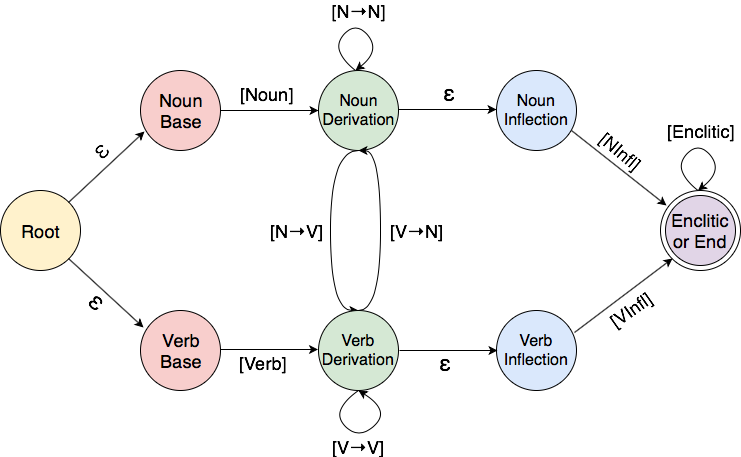

The diagram above was exported from draw.io. Its source (the exported page's mxGraphModel, read from the mxfile embedded in the PNG):
<mxGraphModel dx="926" dy="766" grid="1" gridSize="10" guides="1" tooltips="1" connect="1" arrows="1" fold="1" page="1" pageScale="1" pageWidth="850" pageHeight="1100" math="0" shadow="0">
  <root>
    <mxCell id="0" />
    <mxCell id="1" parent="0" />
    <mxCell id="ZE2ynMk5ZnJbjJ_CCs-L-1" value="&lt;font style=&quot;font-size: 18px&quot;&gt;Root&lt;/font&gt;" style="ellipse;whiteSpace=wrap;html=1;aspect=fixed;fillColor=#fff2cc;strokeColor=#000000;" vertex="1" parent="1">
      <mxGeometry x="40" y="200" width="80" height="80" as="geometry" />
    </mxCell>
    <mxCell id="ZE2ynMk5ZnJbjJ_CCs-L-2" value="&lt;font style=&quot;font-size: 18px&quot;&gt;Noun&lt;br&gt;Base&lt;br&gt;&lt;/font&gt;" style="ellipse;whiteSpace=wrap;html=1;aspect=fixed;fillColor=#f8cecc;strokeColor=#000000;" vertex="1" parent="1">
      <mxGeometry x="180" y="80" width="80" height="80" as="geometry" />
    </mxCell>
    <mxCell id="ZE2ynMk5ZnJbjJ_CCs-L-3" value="&lt;font style=&quot;font-size: 18px&quot;&gt;Verb&lt;br&gt;Base&lt;br&gt;&lt;/font&gt;" style="ellipse;whiteSpace=wrap;html=1;aspect=fixed;fillColor=#f8cecc;strokeColor=#000000;" vertex="1" parent="1">
      <mxGeometry x="180" y="320" width="80" height="80" as="geometry" />
    </mxCell>
    <mxCell id="ZE2ynMk5ZnJbjJ_CCs-L-24" style="edgeStyle=orthogonalEdgeStyle;curved=1;orthogonalLoop=1;jettySize=auto;html=1;exitX=0.5;exitY=1;exitDx=0;exitDy=0;entryX=0.5;entryY=0;entryDx=0;entryDy=0;" edge="1" parent="1" source="ZE2ynMk5ZnJbjJ_CCs-L-4" target="ZE2ynMk5ZnJbjJ_CCs-L-5">
      <mxGeometry relative="1" as="geometry">
        <Array as="points">
          <mxPoint x="370" y="160" />
          <mxPoint x="370" y="320" />
        </Array>
      </mxGeometry>
    </mxCell>
    <mxCell id="ZE2ynMk5ZnJbjJ_CCs-L-4" value="&lt;font style=&quot;font-size: 16px&quot;&gt;Noun&lt;br&gt;Derivation&lt;br&gt;&lt;/font&gt;" style="ellipse;whiteSpace=wrap;html=1;aspect=fixed;fillColor=#d5e8d4;strokeColor=#000000;" vertex="1" parent="1">
      <mxGeometry x="357.5" y="80" width="80" height="80" as="geometry" />
    </mxCell>
    <mxCell id="ZE2ynMk5ZnJbjJ_CCs-L-25" style="edgeStyle=orthogonalEdgeStyle;curved=1;orthogonalLoop=1;jettySize=auto;html=1;exitX=0.5;exitY=0;exitDx=0;exitDy=0;entryX=0.5;entryY=1;entryDx=0;entryDy=0;" edge="1" parent="1" source="ZE2ynMk5ZnJbjJ_CCs-L-5" target="ZE2ynMk5ZnJbjJ_CCs-L-4">
      <mxGeometry relative="1" as="geometry">
        <Array as="points">
          <mxPoint x="420" y="320" />
          <mxPoint x="420" y="160" />
        </Array>
      </mxGeometry>
    </mxCell>
    <mxCell id="ZE2ynMk5ZnJbjJ_CCs-L-5" value="&lt;font style=&quot;font-size: 16px&quot;&gt;Verb Derivation&lt;/font&gt;" style="ellipse;whiteSpace=wrap;html=1;aspect=fixed;fillColor=#d5e8d4;strokeColor=#000000;" vertex="1" parent="1">
      <mxGeometry x="357.5" y="320" width="80" height="80" as="geometry" />
    </mxCell>
    <mxCell id="ZE2ynMk5ZnJbjJ_CCs-L-6" value="&lt;font style=&quot;font-size: 16px&quot;&gt;Noun Inflection&lt;/font&gt;" style="ellipse;whiteSpace=wrap;html=1;aspect=fixed;fillColor=#dae8fc;strokeColor=#000000;" vertex="1" parent="1">
      <mxGeometry x="536" y="80" width="80" height="80" as="geometry" />
    </mxCell>
    <mxCell id="ZE2ynMk5ZnJbjJ_CCs-L-7" value="&lt;font style=&quot;font-size: 16px&quot;&gt;Verb Inflection&lt;/font&gt;" style="ellipse;whiteSpace=wrap;html=1;aspect=fixed;fillColor=#dae8fc;strokeColor=#000000;" vertex="1" parent="1">
      <mxGeometry x="536" y="320" width="80" height="80" as="geometry" />
    </mxCell>
    <mxCell id="ZE2ynMk5ZnJbjJ_CCs-L-8" value="&lt;font style=&quot;font-size: 18px&quot;&gt;Enclitic or End&lt;/font&gt;" style="ellipse;whiteSpace=wrap;html=1;aspect=fixed;" vertex="1" parent="1">
      <mxGeometry x="700" y="200" width="80" height="80" as="geometry" />
    </mxCell>
    <mxCell id="ZE2ynMk5ZnJbjJ_CCs-L-9" value="" style="endArrow=classic;html=1;exitX=1;exitY=0;exitDx=0;exitDy=0;entryX=0.05;entryY=0.763;entryDx=0;entryDy=0;entryPerimeter=0;" edge="1" parent="1" source="ZE2ynMk5ZnJbjJ_CCs-L-1" target="ZE2ynMk5ZnJbjJ_CCs-L-2">
      <mxGeometry width="50" height="50" relative="1" as="geometry">
        <mxPoint x="40" y="470" as="sourcePoint" />
        <mxPoint x="90" y="420" as="targetPoint" />
      </mxGeometry>
    </mxCell>
    <mxCell id="ZE2ynMk5ZnJbjJ_CCs-L-10" value="" style="endArrow=classic;html=1;exitX=1;exitY=0.5;exitDx=0;exitDy=0;entryX=0;entryY=0.5;entryDx=0;entryDy=0;" edge="1" parent="1" source="ZE2ynMk5ZnJbjJ_CCs-L-2" target="ZE2ynMk5ZnJbjJ_CCs-L-4">
      <mxGeometry width="50" height="50" relative="1" as="geometry">
        <mxPoint x="270" y="151" as="sourcePoint" />
        <mxPoint x="346" y="80" as="targetPoint" />
      </mxGeometry>
    </mxCell>
    <mxCell id="ZE2ynMk5ZnJbjJ_CCs-L-11" value="" style="endArrow=classic;html=1;exitX=1;exitY=0.5;exitDx=0;exitDy=0;entryX=0;entryY=0.5;entryDx=0;entryDy=0;" edge="1" parent="1">
      <mxGeometry width="50" height="50" relative="1" as="geometry">
        <mxPoint x="259.5" y="359" as="sourcePoint" />
        <mxPoint x="357.5" y="359" as="targetPoint" />
      </mxGeometry>
    </mxCell>
    <mxCell id="ZE2ynMk5ZnJbjJ_CCs-L-12" value="" style="endArrow=classic;html=1;exitX=1;exitY=0.5;exitDx=0;exitDy=0;entryX=0;entryY=0.5;entryDx=0;entryDy=0;" edge="1" parent="1">
      <mxGeometry width="50" height="50" relative="1" as="geometry">
        <mxPoint x="438" y="119" as="sourcePoint" />
        <mxPoint x="536" y="119" as="targetPoint" />
      </mxGeometry>
    </mxCell>
    <mxCell id="ZE2ynMk5ZnJbjJ_CCs-L-13" value="" style="endArrow=classic;html=1;exitX=1;exitY=0.5;exitDx=0;exitDy=0;entryX=0;entryY=0.5;entryDx=0;entryDy=0;" edge="1" parent="1">
      <mxGeometry width="50" height="50" relative="1" as="geometry">
        <mxPoint x="439" y="360" as="sourcePoint" />
        <mxPoint x="537" y="360" as="targetPoint" />
      </mxGeometry>
    </mxCell>
    <mxCell id="ZE2ynMk5ZnJbjJ_CCs-L-14" value="" style="endArrow=classic;html=1;exitX=1;exitY=1;exitDx=0;exitDy=0;entryX=0.038;entryY=0.213;entryDx=0;entryDy=0;entryPerimeter=0;" edge="1" parent="1" source="ZE2ynMk5ZnJbjJ_CCs-L-1" target="ZE2ynMk5ZnJbjJ_CCs-L-3">
      <mxGeometry width="50" height="50" relative="1" as="geometry">
        <mxPoint x="118" y="222" as="sourcePoint" />
        <mxPoint x="194" y="151" as="targetPoint" />
      </mxGeometry>
    </mxCell>
    <mxCell id="ZE2ynMk5ZnJbjJ_CCs-L-15" value="" style="endArrow=classic;html=1;exitX=0.938;exitY=0.75;exitDx=0;exitDy=0;entryX=0.075;entryY=0.188;entryDx=0;entryDy=0;exitPerimeter=0;entryPerimeter=0;" edge="1" parent="1" source="ZE2ynMk5ZnJbjJ_CCs-L-6" target="ZE2ynMk5ZnJbjJ_CCs-L-8">
      <mxGeometry width="50" height="50" relative="1" as="geometry">
        <mxPoint x="650" y="171" as="sourcePoint" />
        <mxPoint x="726" y="100" as="targetPoint" />
      </mxGeometry>
    </mxCell>
    <mxCell id="ZE2ynMk5ZnJbjJ_CCs-L-16" value="" style="endArrow=classic;html=1;exitX=0.975;exitY=0.275;exitDx=0;exitDy=0;entryX=0;entryY=1;entryDx=0;entryDy=0;exitPerimeter=0;" edge="1" parent="1" source="ZE2ynMk5ZnJbjJ_CCs-L-7" target="ZE2ynMk5ZnJbjJ_CCs-L-8">
      <mxGeometry width="50" height="50" relative="1" as="geometry">
        <mxPoint x="616" y="300" as="sourcePoint" />
        <mxPoint x="711" y="375" as="targetPoint" />
      </mxGeometry>
    </mxCell>
    <mxCell id="ZE2ynMk5ZnJbjJ_CCs-L-18" value="" style="endArrow=classic;html=1;exitX=0.5;exitY=1;exitDx=0;exitDy=0;curved=1;" edge="1" parent="1" source="ZE2ynMk5ZnJbjJ_CCs-L-5">
      <mxGeometry width="50" height="50" relative="1" as="geometry">
        <mxPoint x="40" y="470" as="sourcePoint" />
        <mxPoint x="398" y="400" as="targetPoint" />
        <Array as="points">
          <mxPoint x="370" y="420" />
          <mxPoint x="398" y="450" />
          <mxPoint x="430" y="420" />
        </Array>
      </mxGeometry>
    </mxCell>
    <mxCell id="ZE2ynMk5ZnJbjJ_CCs-L-19" value="" style="endArrow=classic;html=1;curved=1;entryX=0.619;entryY=0;entryDx=0;entryDy=0;entryPerimeter=0;" edge="1" parent="1">
      <mxGeometry width="50" height="50" relative="1" as="geometry">
        <mxPoint x="395" y="80" as="sourcePoint" />
        <mxPoint x="395" y="80" as="targetPoint" />
        <Array as="points">
          <mxPoint x="370" y="60" />
          <mxPoint x="395" y="30" />
          <mxPoint x="420" y="60" />
        </Array>
      </mxGeometry>
    </mxCell>
    <mxCell id="ZE2ynMk5ZnJbjJ_CCs-L-20" value="&lt;font style=&quot;font-size: 18px&quot;&gt;[N&lt;span&gt;→&lt;/span&gt;N]&lt;/font&gt;" style="text;html=1;strokeColor=none;fillColor=none;align=center;verticalAlign=middle;whiteSpace=wrap;rounded=0;" vertex="1" parent="1">
      <mxGeometry x="357.5" y="10" width="80" height="20" as="geometry" />
    </mxCell>
    <mxCell id="ZE2ynMk5ZnJbjJ_CCs-L-21" value="&lt;font style=&quot;font-size: 18px&quot;&gt;[V&lt;span&gt;→V&lt;/span&gt;]&lt;/font&gt;" style="text;html=1;strokeColor=none;fillColor=none;align=center;verticalAlign=middle;whiteSpace=wrap;rounded=0;" vertex="1" parent="1">
      <mxGeometry x="357.5" y="446" width="80" height="20" as="geometry" />
    </mxCell>
    <mxCell id="ZE2ynMk5ZnJbjJ_CCs-L-22" value="" style="endArrow=classic;html=1;curved=1;entryX=0.619;entryY=0;entryDx=0;entryDy=0;entryPerimeter=0;" edge="1" parent="1">
      <mxGeometry width="50" height="50" relative="1" as="geometry">
        <mxPoint x="737.5" y="200" as="sourcePoint" />
        <mxPoint x="737.5" y="200" as="targetPoint" />
        <Array as="points">
          <mxPoint x="712.5" y="180" />
          <mxPoint x="737.5" y="150" />
          <mxPoint x="762.5" y="180" />
        </Array>
      </mxGeometry>
    </mxCell>
    <mxCell id="ZE2ynMk5ZnJbjJ_CCs-L-23" value="&lt;font style=&quot;font-size: 18px&quot;&gt;[Enclitic]&lt;/font&gt;" style="text;html=1;strokeColor=none;fillColor=none;align=center;verticalAlign=middle;whiteSpace=wrap;rounded=0;" vertex="1" parent="1">
      <mxGeometry x="700" y="130" width="80" height="20" as="geometry" />
    </mxCell>
    <mxCell id="ZE2ynMk5ZnJbjJ_CCs-L-26" value="&lt;font style=&quot;font-size: 18px&quot;&gt;[N&lt;span&gt;→V&lt;/span&gt;]&lt;/font&gt;" style="text;html=1;strokeColor=none;fillColor=none;align=center;verticalAlign=middle;whiteSpace=wrap;rounded=0;" vertex="1" parent="1">
      <mxGeometry x="296.5" y="230" width="80" height="20" as="geometry" />
    </mxCell>
    <mxCell id="ZE2ynMk5ZnJbjJ_CCs-L-27" value="&lt;font style=&quot;font-size: 18px&quot;&gt;[V&lt;span&gt;→&lt;/span&gt;N]&lt;/font&gt;" style="text;html=1;strokeColor=none;fillColor=none;align=center;verticalAlign=middle;whiteSpace=wrap;rounded=0;" vertex="1" parent="1">
      <mxGeometry x="416" y="230" width="80" height="20" as="geometry" />
    </mxCell>
    <mxCell id="ZE2ynMk5ZnJbjJ_CCs-L-28" value="&lt;font style=&quot;font-size: 18px&quot;&gt;Enclitic or End&lt;/font&gt;" style="ellipse;whiteSpace=wrap;html=1;aspect=fixed;fillColor=#e1d5e7;strokeColor=#000000;" vertex="1" parent="1">
      <mxGeometry x="705" y="205" width="70" height="70" as="geometry" />
    </mxCell>
    <mxCell id="ZE2ynMk5ZnJbjJ_CCs-L-29" value="&lt;font style=&quot;font-size: 18px&quot;&gt;[Noun]&lt;/font&gt;" style="text;html=1;strokeColor=none;fillColor=none;align=center;verticalAlign=middle;whiteSpace=wrap;rounded=0;" vertex="1" parent="1">
      <mxGeometry x="266" y="93" width="80" height="20" as="geometry" />
    </mxCell>
    <mxCell id="ZE2ynMk5ZnJbjJ_CCs-L-30" value="&lt;font style=&quot;font-size: 18px&quot;&gt;[Verb]&lt;/font&gt;" style="text;html=1;strokeColor=none;fillColor=none;align=center;verticalAlign=middle;whiteSpace=wrap;rounded=0;" vertex="1" parent="1">
      <mxGeometry x="262" y="362" width="80" height="20" as="geometry" />
    </mxCell>
    <mxCell id="ZE2ynMk5ZnJbjJ_CCs-L-31" value="&lt;font style=&quot;font-size: 18px&quot;&gt;[NInfl]&lt;/font&gt;" style="text;html=1;strokeColor=none;fillColor=none;align=center;verticalAlign=middle;whiteSpace=wrap;rounded=0;rotation=40;" vertex="1" parent="1">
      <mxGeometry x="620" y="150" width="80" height="20" as="geometry" />
    </mxCell>
    <mxCell id="ZE2ynMk5ZnJbjJ_CCs-L-32" value="&lt;font style=&quot;font-size: 18px&quot;&gt;[VInfl]&lt;/font&gt;" style="text;html=1;strokeColor=none;fillColor=none;align=center;verticalAlign=middle;whiteSpace=wrap;rounded=0;rotation=-35;" vertex="1" parent="1">
      <mxGeometry x="630" y="309" width="80" height="20" as="geometry" />
    </mxCell>
    <mxCell id="ZE2ynMk5ZnJbjJ_CCs-L-34" value="&lt;span style=&quot;font-size: 22px&quot;&gt;ε&lt;/span&gt;&lt;br&gt;" style="text;html=1;strokeColor=none;fillColor=none;align=center;verticalAlign=middle;whiteSpace=wrap;rounded=0;" vertex="1" parent="1">
      <mxGeometry x="449" y="93" width="80" height="20" as="geometry" />
    </mxCell>
    <mxCell id="ZE2ynMk5ZnJbjJ_CCs-L-35" value="&lt;span style=&quot;font-size: 22px&quot;&gt;ε&lt;/span&gt;&lt;br&gt;" style="text;html=1;strokeColor=none;fillColor=none;align=center;verticalAlign=middle;whiteSpace=wrap;rounded=0;" vertex="1" parent="1">
      <mxGeometry x="445" y="363" width="80" height="20" as="geometry" />
    </mxCell>
    <mxCell id="ZE2ynMk5ZnJbjJ_CCs-L-36" value="&lt;font style=&quot;font-size: 25px&quot;&gt;ε&lt;/font&gt;&lt;br&gt;" style="text;html=1;strokeColor=none;fillColor=none;align=center;verticalAlign=middle;whiteSpace=wrap;rounded=0;rotation=-45;" vertex="1" parent="1">
      <mxGeometry x="100" y="150" width="80" height="20" as="geometry" />
    </mxCell>
    <mxCell id="ZE2ynMk5ZnJbjJ_CCs-L-37" value="&lt;font style=&quot;font-size: 25px&quot;&gt;ε&lt;/font&gt;&lt;br&gt;" style="text;html=1;strokeColor=none;fillColor=none;align=center;verticalAlign=middle;whiteSpace=wrap;rounded=0;rotation=40;" vertex="1" parent="1">
      <mxGeometry x="97" y="300" width="80" height="21" as="geometry" />
    </mxCell>
  </root>
</mxGraphModel>